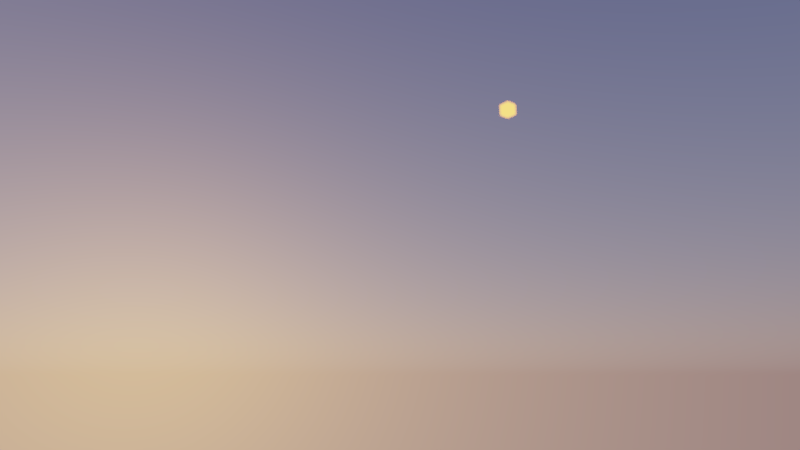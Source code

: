 # Source: RenderSketchGame-RyanGreen-1015.blend  (saved by Blender 2.72.0; exported with 4.5.12 LTS)
import bpy
from mathutils import Matrix  # noqa: F401  (used for matrix-valued properties, if any)

bpy.ops.wm.read_factory_settings(use_empty=True)
scene = bpy.context.scene
scene.name = 'Scene'

# ---- collections
col_collection_1 = bpy.data.collections.new('Collection 1'); scene.collection.children.link(col_collection_1)
col_collection_5 = bpy.data.collections.new('Collection 5'); scene.collection.children.link(col_collection_5)

# ---- materials (node trees are filled in below, after node groups)
mat_material = bpy.data.materials.new('Material')
mat_material.alpha_threshold = 0.0
mat_material.roughness = 0.5
mat_material.line_color = (0.0, 0.0, 0.0, 1.0)
mat_material_001 = bpy.data.materials.new('Material.001')
mat_material_001.alpha_threshold = 0.0
mat_material_001.roughness = 0.5
mat_material_004 = bpy.data.materials.new('Material.004')
mat_material_004.alpha_threshold = 0.0
mat_material_004.roughness = 0.5
mat_material_003 = bpy.data.materials.new('Material.003')
mat_material_003.alpha_threshold = 0.0
mat_material_003.roughness = 0.5
mat_material_002 = bpy.data.materials.new('Material.002')
mat_material_002.alpha_threshold = 0.0
mat_material_002.roughness = 0.5

# ---- material node trees
mat_material.use_nodes = True; mat_material.node_tree.nodes.clear()
_N = mat_material.node_tree.nodes; _L = mat_material.node_tree.links
n0 = _N.new('ShaderNodeOutputMaterial'); n0.name = 'Material Output'; n0.location = (300, 300)
n1 = _N.new('ShaderNodeBsdfDiffuse'); n1.name = 'Diffuse BSDF'; n1.location = (10, 300)
n1.inputs[0].default_value = (0.06072, 0.03035, 0.002519, 1.0)
_L.new(n1.outputs[0], n0.inputs[0])
n0.is_active_output = True
mat_material_001.use_nodes = True; mat_material_001.node_tree.nodes.clear()
_N = mat_material_001.node_tree.nodes; _L = mat_material_001.node_tree.links
n0 = _N.new('ShaderNodeOutputMaterial'); n0.name = 'Material Output'; n0.location = (300, 300)
n1 = _N.new('ShaderNodeBsdfDiffuse'); n1.name = 'Diffuse BSDF'; n1.location = (10, 300)
n1.inputs[0].default_value = (0.01187, 0.04696, 0.0, 1.0)
_L.new(n1.outputs[0], n0.inputs[0])
n0.is_active_output = True
mat_material_004.use_nodes = True; mat_material_004.node_tree.nodes.clear()
_N = mat_material_004.node_tree.nodes; _L = mat_material_004.node_tree.links
n0 = _N.new('ShaderNodeOutputMaterial'); n0.name = 'Material Output'; n0.location = (300, 300)
n1 = _N.new('ShaderNodeBsdfTransparent'); n1.name = 'Transparent BSDF'; n1.location = (110, 300)
n1.inputs[0].default_value = (0.8, 0.8, 0.8, 1.0)
_L.new(n1.outputs[0], n0.inputs[0])
n0.is_active_output = True
mat_material_003.use_nodes = True; mat_material_003.node_tree.nodes.clear()
_N = mat_material_003.node_tree.nodes; _L = mat_material_003.node_tree.links
n0 = _N.new('ShaderNodeOutputMaterial'); n0.name = 'Material Output'; n0.location = (300, 300)
n1 = _N.new('ShaderNodeEmission'); n1.name = 'Emission'; n1.location = (110, 300)
n1.inputs[0].default_value = (0.8, 0.3227, 0.01357, 1.0)
n1.inputs[1].default_value = 5.0
_L.new(n1.outputs[0], n0.inputs[0])
n0.is_active_output = True
mat_material_002.use_nodes = True; mat_material_002.node_tree.nodes.clear()
_N = mat_material_002.node_tree.nodes; _L = mat_material_002.node_tree.links
n0 = _N.new('ShaderNodeOutputMaterial'); n0.name = 'Material Output'; n0.location = (300, 300)
n1 = _N.new('ShaderNodeBsdfDiffuse'); n1.name = 'Diffuse BSDF'; n1.location = (10, 300)
n1.inputs[0].default_value = (0.03106, 0.03106, 0.03106, 1.0)
_L.new(n1.outputs[0], n0.inputs[0])
n0.is_active_output = True

# ---- world
world_world = bpy.data.worlds.new('World'); scene.world = world_world
world_world.use_nodes = True; world_world.node_tree.nodes.clear()
_N = world_world.node_tree.nodes; _L = world_world.node_tree.links
n0 = _N.new('ShaderNodeOutputWorld'); n0.name = 'World Output'; n0.location = (300, 300)
n1 = _N.new('ShaderNodeBackground'); n1.name = 'Background'; n1.location = (10, 300)
n1.inputs[1].default_value = 2.8
n2 = _N.new('ShaderNodeTexSky'); n2.name = 'Sky Texture'; n2.location = (-190, 300)
n2.sky_type = 'HOSEK_WILKIE'
n2.sun_direction = (0.2585, 0.9619, 0.08949)
n2.ground_albedo = 0.4637
n2.sun_elevation = 1.571
_L.new(n1.outputs[0], n0.inputs[0])
_L.new(n2.outputs[0], n1.inputs[0])
n0.is_active_output = True
world_world.color = (0.05088, 0.05088, 0.05088)
world_world.use_sun_shadow = False
world_world.sun_shadow_jitter_overblur = 0.0
world_world.cycles.sampling_method = 'MANUAL'
world_world.cycles.sample_map_resolution = 256

# ---- cameras
cam_camera = bpy.data.cameras.new('Camera')
cam_camera.clip_end = 100.0
cam_camera.lens = 23.32
cam_camera.sensor_width = 32.0
cam_camera.sensor_height = 18.0
cam_camera.ortho_scale = 7.314
cam_camera.dof.use_dof = True
cam_camera.dof.focus_distance = 0.0
cam_camera.dof.aperture_fstop = 0.583

# ---- lights
light_lamp = bpy.data.lights.new('Lamp', 'POINT')
light_lamp.transmission_factor = 0.0
light_lamp.cutoff_distance = 30.0
light_lamp.energy = 100.0
light_lamp.shadow_buffer_clip_start = 1.001
light_lamp.shadow_soft_size = 0.1
light_lamp.shadow_maximum_resolution = 0.006
light_lamp.use_absolute_resolution = True
light_lamp.cycles.use_multiple_importance_sampling = False

# ---- meshes
me_cube_001 = bpy.data.meshes.new('Cube.001')
me_cube_001.from_pydata([(-0.05838, -0.01684, 0.0501), (-0.05838, -0.01684, -0.0501), (0.05838, -0.01684, -0.0501), (0.05838, -0.01684, 0.0501), (-0.05838, 0.8103, 0.0501), (-0.05838, 0.8103, -0.0501), (0.05838, 0.8103, -0.0501), (0.05838, 0.8103, 0.0501), (-0.1695, 2.204, 0.04899), (-0.1792, 2.193, -0.05116), (-0.1087, 2.22, -0.05159), (-0.09899, 2.231, 0.04856), (-0.5092, 4.055, 0.08748), (-0.5182, 4.044, 0.02967), (-0.4533, 4.071, 0.02942), (-0.4444, 4.082, 0.08723), (-0.8021, 5.61, 0.1332), (-0.8041, 5.601, 0.1205), (-0.7807, 5.627, 0.1205), (-0.7786, 5.636, 0.1332)], [], [(0, 1, 2, 3), (7, 6, 10, 11), (0, 4, 5, 1), (1, 5, 6, 2), (2, 6, 7, 3), (4, 0, 3, 7), (11, 10, 14, 15), (6, 5, 9, 10), (4, 7, 11, 8), (5, 4, 8, 9), (15, 14, 18, 19), (10, 9, 13, 14), (8, 11, 15, 12), (9, 8, 12, 13), (16, 19, 18, 17), (14, 13, 17, 18), (12, 15, 19, 16), (13, 12, 16, 17)])
me_cube_001.polygons.foreach_set('material_index', [1, 1, 1, 1, 1, 1, 1, 1, 1, 1, 1, 1, 1, 1, 1, 1, 1, 1])
me_cube_001.materials.append(mat_material)
me_cube_001.materials.append(mat_material_001)
me_cube_001.use_remesh_preserve_volume = False
me_cube_001.use_remesh_preserve_attributes = False
me_cube_001.use_mirror_vertex_groups = False
me_cube_001.update()
me_cube = bpy.data.meshes.new('Cube')
me_cube.from_pydata([(-0.05838, -0.01684, 0.0501), (-0.05838, -0.01684, -0.0501), (0.05838, -0.01684, -0.0501), (0.05838, -0.01684, 0.0501), (-0.05838, 0.8103, 0.0501), (-0.05838, 0.8103, -0.0501), (0.05838, 0.8103, -0.0501), (0.05838, 0.8103, 0.0501), (-0.1695, 2.204, 0.04899), (-0.1792, 2.193, -0.05116), (-0.1087, 2.22, -0.05159), (-0.09899, 2.231, 0.04856), (-0.5092, 4.055, 0.08748), (-0.5182, 4.044, 0.02967), (-0.4533, 4.071, 0.02942), (-0.4444, 4.082, 0.08723), (-0.8021, 5.61, 0.1332), (-0.8041, 5.601, 0.1205), (-0.7807, 5.627, 0.1205), (-0.7786, 5.636, 0.1332), (-0.4939, 4.628, 0.007253), (-0.4966, 4.624, 0.1825), (-0.6682, 4.587, 0.179), (-0.6654, 4.592, 0.003708), (-0.6361, 5.299, 0.02118), (-0.6388, 5.295, 0.1965), (-0.8104, 5.259, 0.1929), (-0.8076, 5.263, 0.01764)], [], [(0, 1, 2, 3), (7, 6, 10, 11), (0, 4, 5, 1), (1, 5, 6, 2), (2, 6, 7, 3), (4, 0, 3, 7), (11, 10, 14, 15), (6, 5, 9, 10), (4, 7, 11, 8), (5, 4, 8, 9), (15, 14, 18, 19), (10, 9, 13, 14), (8, 11, 15, 12), (9, 8, 12, 13), (16, 19, 18, 17), (14, 13, 17, 18), (12, 15, 19, 16), (13, 12, 16, 17), (24, 25, 21, 20), (25, 26, 22, 21), (26, 27, 23, 22), (27, 24, 20, 23), (20, 21, 22, 23), (27, 26, 25, 24)])
me_cube.polygons.foreach_set('material_index', [1, 1, 1, 1, 1, 1, 1, 1, 1, 1, 1, 1, 1, 1, 1, 1, 1, 1, 0, 0, 0, 0, 0, 0])
me_cube.materials.append(mat_material)
me_cube.materials.append(mat_material_001)
me_cube.use_remesh_preserve_volume = False
me_cube.use_remesh_preserve_attributes = False
me_cube.use_mirror_vertex_groups = False
me_cube.update()
me_cube_003 = bpy.data.meshes.new('Cube.003')
me_cube_003.from_pydata([(-1.0, -1.0, -1.0), (-1.0, 1.0, -1.0), (1.0, 1.0, -1.0), (1.0, -1.0, -1.0), (-1.0, -1.0, 1.0), (-1.0, 1.0, 1.0), (1.0, 1.0, 1.0), (1.0, -1.0, 1.0)], [], [(4, 5, 1, 0), (5, 6, 2, 1), (6, 7, 3, 2), (7, 4, 0, 3), (0, 1, 2, 3), (7, 6, 5, 4)])
me_cube_003.materials.append(mat_material_004)
me_cube_003.use_remesh_preserve_volume = False
me_cube_003.use_remesh_preserve_attributes = False
me_cube_003.use_mirror_vertex_groups = False
me_cube_003.update()
me_cube_002 = bpy.data.meshes.new('Cube.002')
me_cube_002.from_pydata([(-0.05079, -0.05079, -0.05079), (-0.05079, 0.05079, -0.05079), (0.05079, 0.05079, -0.05079), (0.05079, -0.05079, -0.05079), (-0.05079, -0.05079, 0.05079), (-0.05079, 0.05079, 0.05079), (0.05079, 0.05079, 0.05079), (0.05079, -0.05079, 0.05079)], [], [(4, 5, 1, 0), (5, 6, 2, 1), (6, 7, 3, 2), (7, 4, 0, 3), (0, 1, 2, 3), (7, 6, 5, 4)])
me_cube_002.materials.append(mat_material_003)
me_cube_002.use_remesh_preserve_volume = False
me_cube_002.use_remesh_preserve_attributes = False
me_cube_002.use_mirror_vertex_groups = False
me_cube_002.update()
me_plane_001 = bpy.data.meshes.new('Plane.001')
me_plane_001.from_pydata([(-1.0, -1.0, 0.0), (1.0, -1.0, 0.0), (-1.0, 1.0, 0.0), (1.0, 1.0, 0.0)], [], [(0, 1, 3, 2)])
me_plane_001.materials.append(mat_material_002)
me_plane_001.use_remesh_preserve_volume = False
me_plane_001.use_remesh_preserve_attributes = False
me_plane_001.use_mirror_vertex_groups = False
me_plane_001.update()
me_plane = bpy.data.meshes.new('Plane')
me_plane.from_pydata([(-1.0, -1.0, 0.0), (1.0, -1.0, 0.0), (-1.0, 1.0, 0.0), (1.0, 1.0, 0.0)], [], [(0, 1, 3, 2)])
me_plane.materials.append(mat_material_002)
me_plane.use_remesh_preserve_volume = False
me_plane.use_remesh_preserve_attributes = False
me_plane.use_mirror_vertex_groups = False
me_plane.update()

# ---- objects
ob_cattail_001 = bpy.data.objects.new('CATTAIL.001', me_cube_001)
ob_cattail = bpy.data.objects.new('CATTAIL', me_cube)
ob_lamp = bpy.data.objects.new('Lamp', light_lamp)
ob_camera = bpy.data.objects.new('Camera', cam_camera)
ob_empty = bpy.data.objects.new('Empty', None)
ob_cube_001 = bpy.data.objects.new('Cube.001', me_cube_003)
ob_firefly = bpy.data.objects.new('firefly', me_cube_002)
ob_plane_001 = bpy.data.objects.new('Plane.001', me_plane_001)
ob_plane = bpy.data.objects.new('Plane', me_plane)

# ---- transforms, parenting, visibility, modifiers, constraints
ob_cattail_001.location = (2.976, 0.0, 0.0)
ob_cattail_001.lock_rotations_4d = False
ob_cattail_001.empty_display_type = 'ARROWS'
ob_cattail_001.lineart.crease_threshold = 0.0
ob_cattail.location = (2.976, 0.0, 0.0)
ob_cattail.lock_rotations_4d = False
ob_cattail.empty_display_type = 'ARROWS'
ob_cattail.lineart.crease_threshold = 0.0
ob_lamp.location = (4.076, 1.005, 5.904)
ob_lamp.rotation_euler = (0.6503, 0.05522, 1.866)
ob_lamp.lock_rotations_4d = False
ob_lamp.empty_display_type = 'ARROWS'
ob_lamp.color = (0.0, 0.0, 0.0, 0.0)
ob_lamp.lineart.crease_threshold = 0.0
ob_camera.location = (-5.02, -8.682, 2.546)
ob_camera.rotation_euler = (1.82, 1.63e-05, -0.679)
ob_camera.lock_rotations_4d = False
ob_camera.empty_display_type = 'ARROWS'
ob_camera.color = (0.0, 0.0, 0.0, 0.0)
ob_camera.display_type = 'WIRE'
ob_camera.lineart.crease_threshold = 0.0
ob_empty.location = (-4.237, -5.716, 3.872)
ob_empty.empty_image_offset = (0.0, 0.0)
ob_empty.lineart.crease_threshold = 0.0
ob_cube_001.location = (-1.319, -4.663, 3.358)
ob_cube_001.rotation_euler = (0.0, -0.0, -2.1)
ob_cube_001.scale = (2.809, 3.771, 2.144)
ob_cube_001.lineart.crease_threshold = 0.0
_m = ob_cube_001.modifiers.new('ParticleSystem 1', 'PARTICLE_SYSTEM')
ob_firefly.location = (-0.9153, -5.27, 5.037)
ob_firefly.lineart.crease_threshold = 0.0
ob_plane_001.location = (2.343, -0.01326, -0.9031)
ob_plane_001.scale = (6.576, 6.576, 6.576)
ob_plane_001.lineart.crease_threshold = 0.0
_m = ob_plane_001.modifiers.new('ParticleSystem 1', 'PARTICLE_SYSTEM')
ob_plane.location = (2.343, -0.01326, 0.0)
ob_plane.scale = (6.576, 6.576, 6.576)
ob_plane.lineart.crease_threshold = 0.0
_m = ob_plane.modifiers.new('ParticleSystem 1', 'PARTICLE_SYSTEM')
cam_camera.dof.focus_object = ob_empty

# ---- collection membership
col_collection_1.objects.link(ob_cattail_001)
col_collection_1.objects.link(ob_cattail)
col_collection_1.objects.link(ob_lamp)
col_collection_1.objects.link(ob_camera)
col_collection_5.objects.link(ob_empty)
col_collection_5.objects.link(ob_cube_001)
col_collection_5.objects.link(ob_firefly)
col_collection_5.objects.link(ob_plane_001)
col_collection_5.objects.link(ob_plane)

# ---- scene / render settings (as saved in the file)
scene.camera = ob_camera
scene.frame_start = 1; scene.frame_end = 250; scene.frame_set(1)
scene.render.engine = 'CYCLES'
scene.render.resolution_percentage = 50
scene.render.dither_intensity = 0.0
scene.cycles.use_denoising = False
scene.cycles.samples = 500
scene.cycles.sampling_pattern = 'TABULATED_SOBOL'
scene.cycles.light_sampling_threshold = 0.0
scene.cycles.use_adaptive_sampling = False
scene.cycles.use_light_tree = False
scene.cycles.blur_glossy = 0.0
scene.cycles.pixel_filter_type = 'GAUSSIAN'
scene.cycles.sample_clamp_indirect = 0.0
scene.view_settings.view_transform = 'Filmic'
scene.view_settings.gamma = 1.538
scene.view_settings.use_curve_mapping = True
scene.view_settings.curve_mapping.use_clip = True
scene.view_settings.curve_mapping.clip_max_x = 1.0
scene.view_settings.curve_mapping.clip_max_y = 1.0
scene.view_settings.curve_mapping.extend = 'EXTRAPOLATED'
scene.view_settings.curve_mapping.white_level = (1.0, 1.0, 1.0)
_c = scene.view_settings.curve_mapping.curves[0]
while len(_c.points) > 2: _c.points.remove(_c.points[-1])
_c.points[0].location = (0.0, 0.0); _c.points[0].handle_type = 'AUTO'
_c.points[1].location = (0.37288, 0.4); _c.points[1].handle_type = 'AUTO'
_p = _c.points.new(1.0, 1.0); _p.handle_type = 'AUTO'
_c = scene.view_settings.curve_mapping.curves[1]
while len(_c.points) > 2: _c.points.remove(_c.points[-1])
_c.points[0].location = (0.0, 0.0); _c.points[0].handle_type = 'AUTO'
_c.points[1].location = (1.0, 0.8375); _c.points[1].handle_type = 'AUTO'
_c = scene.view_settings.curve_mapping.curves[2]
while len(_c.points) > 2: _c.points.remove(_c.points[-1])
_c.points[0].location = (0.0, 0.04375); _c.points[0].handle_type = 'AUTO'
_c.points[1].location = (0.41525, 0.4375); _c.points[1].handle_type = 'AUTO'
_p = _c.points.new(0.96045, 1.0); _p.handle_type = 'AUTO'
_c = scene.view_settings.curve_mapping.curves[3]
while len(_c.points) > 2: _c.points.remove(_c.points[-1])
_c.points[0].location = (0.0, 0.0); _c.points[0].handle_type = 'AUTO'
_c.points[1].location = (1.0, 1.0); _c.points[1].handle_type = 'AUTO'
scene.view_settings.curve_mapping.update()
bpy.context.view_layer.update()

